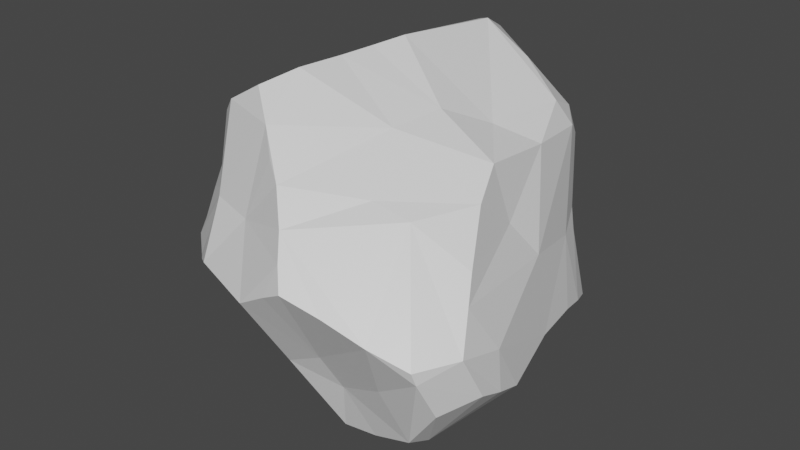 # Source: stone.blend  (saved by Blender 2.90.8; exported with 4.5.12 LTS)
import bpy
from mathutils import Matrix  # noqa: F401  (used for matrix-valued properties, if any)

bpy.ops.wm.read_factory_settings(use_empty=True)
scene = bpy.context.scene
scene.name = 'Scene'

# ---- collections
col_collection = bpy.data.collections.new('Collection'); scene.collection.children.link(col_collection)

# ---- materials (node trees are filled in below, after node groups)
mat_material = bpy.data.materials.new('Material')
mat_material.alpha_threshold = 0.0
mat_material.use_transparent_shadow = False
mat_material.line_color = (0.0, 0.0, 0.0, 1.0)

# ---- material node trees
mat_material.use_nodes = True; mat_material.node_tree.nodes.clear()
_N = mat_material.node_tree.nodes; _L = mat_material.node_tree.links
n0 = _N.new('ShaderNodeOutputMaterial'); n0.name = 'Material Output'; n0.location = (300, 300)
n1 = _N.new('ShaderNodeBsdfPrincipled'); n1.name = 'Principled BSDF'; n1.location = (10, 300)
n1.distribution = 'GGX'
n1.subsurface_method = 'BURLEY'
n1.inputs[2].default_value = 0.4
n1.inputs[3].default_value = 1.45
n1.inputs[27].default_value = (0.0, 0.0, 0.0, 1.0)
n1.inputs[28].default_value = 1.0
_L.new(n1.outputs[0], n0.inputs[0])
n0.is_active_output = True

# ---- world
world_world = bpy.data.worlds.new('World'); scene.world = world_world
world_world.use_nodes = True; world_world.node_tree.nodes.clear()
_N = world_world.node_tree.nodes; _L = world_world.node_tree.links
n0 = _N.new('ShaderNodeOutputWorld'); n0.name = 'World Output'; n0.location = (300, 300)
n1 = _N.new('ShaderNodeBackground'); n1.name = 'Background'; n1.location = (10, 300)
n1.inputs[0].default_value = (0.05088, 0.05088, 0.05088, 1.0)
_L.new(n1.outputs[0], n0.inputs[0])
n0.is_active_output = True
world_world.color = (0.05088, 0.05088, 0.05088)
world_world.use_sun_shadow = False
world_world.sun_shadow_jitter_overblur = 0.0

# ---- meshes
me_cube = bpy.data.meshes.new('Cube')
me_cube.from_pydata([(-0.2336, 0.5924, -0.4139), (0.4127, 0.6577, 0.2223), (0.3682, 0.7077, 0.4381), (0.6218, 0.387, 0.6989), (0.6072, 0.5103, -0.6514), (0.6244, -0.5822, 0.2193), (0.5453, -0.4825, 0.6351), (0.3598, -0.4648, 0.7913), (0.2955, -0.8098, 0.5815), (0.6581, -0.4819, -0.262), (-0.4096, 0.5527, 0.7348), (-0.4429, 0.7087, 0.4826), (-0.5567, 0.6042, 0.5524), (-0.6253, 0.02311, -0.6706), (-0.5353, 0.4698, -0.4443), (-0.5392, -0.3774, 0.801), (-0.6236, -0.3658, 0.3413), (-0.4534, -0.4355, 0.8421), (-0.4022, -0.7824, -0.6177), (-0.2496, 0.2537, -0.6695), (-0.4202, -0.07398, -0.8299), (-0.2084, -0.3282, -0.7564), (-0.8847, -0.1271, -0.3412), (-0.8075, 0.2128, -0.3966), (-0.01068, 0.3166, -0.7299), (-0.1876, 0.7801, -0.235), (0.8679, 0.3163, -0.2468), (-0.357, -0.7063, -0.1264), (-0.304, -0.716, 0.3962), (0.3083, -0.7562, -0.08308), (-0.3558, 0.8393, -0.05753), (-0.2516, 0.8029, -0.1746), (-0.002474, -0.4878, 0.9992), (0.06423, -0.9498, 0.5803), (0.5095, 0.323, 0.8037), (0.7255, 0.2863, 0.3807), (0.09641, -0.413, -0.8523), (0.2377, -0.7191, -0.3112), (0.2247, 0.3448, 0.979), (-0.2069, 0.844, 0.4324), (0.3705, -0.1353, -0.9197), (0.2522, 0.3775, -0.6673), (0.8872, 0.26, -0.3957), (0.8655, 0.06211, -0.3896), (0.7497, -0.2771, -0.4358), (0.1843, 0.2147, -0.7398), (-0.06569, -0.0536, -0.9456), (0.09468, -0.1488, -0.9624), (0.2017, -0.2051, -0.9742), (0.1492, -0.3029, -0.9204), (-0.785, -0.144, 0.4288), (-0.6973, 0.1615, 0.4881), (-0.1135, -0.9397, -0.2368), (-0.006794, -0.9795, 0.0589), (-0.04333, -0.9573, 0.0607), (-0.1634, -0.9287, -0.4413), (-0.06766, -0.9555, -0.08842), (-0.2368, 0.1252, 0.7482), (0.2112, 0.06554, 0.9819), (0.1213, -0.2266, 0.9893), (-0.1534, 0.01384, 0.7992), (0.0581, -0.3701, 0.9968), (0.781, 0.268, 0.09944), (0.7175, -0.1178, 0.105), (0.6554, -0.309, -0.04113), (0.5256, 0.5494, 0.609), (0.5226, 0.5025, 0.3079), (0.3929, 0.5967, -0.619), (0.5265, 0.5911, -0.5737), (0.6382, 0.5365, -0.5552), (0.5865, -0.5624, 0.5332), (0.5246, -0.6811, 0.4809), (0.4874, -0.4391, -0.5027), (-0.5933, 0.5353, 0.5742), (-0.5423, 0.4026, 0.6955), (-0.4626, 0.454, -0.4713), (-0.5248, -0.5411, 0.5662), (-0.5089, -0.5357, 0.6521), (-0.6157, -0.5775, -0.4678), (-0.5491, -0.6665, -0.5186), (-0.6741, -0.4766, -0.419), (-0.5057, -0.03726, -0.7686), (-0.4166, -0.3571, -0.713), (-0.5624, -0.3043, -0.5534), (-0.8421, 0.05626, -0.4909), (-0.8567, -0.007757, -0.4325), (0.207, 0.6284, -0.6121), (0.07814, 0.6865, -0.4715), (0.5711, 0.4798, 0.08784), (0.6292, 0.5337, -0.1721), (0.5212, 0.5857, -0.03525), (-0.3822, -0.6314, 0.2557), (-0.5158, -0.463, 0.1114), (-0.7527, -0.3453, -0.3754), (-0.8046, -0.1522, 0.0655), (0.3203, -0.4971, -0.5413), (0.4356, -0.6581, 0.1195), (0.6199, -0.6047, -0.1264), (-0.4463, 0.7814, -0.1009), (-0.5598, 0.6887, -0.1382), (-0.561, 0.6412, 0.1), (-0.6877, 0.3929, 0.08145), (-0.6607, 0.5667, -0.211), (-0.7408, 0.4185, -0.2905), (-0.1251, -0.6324, 0.9804), (0.5013, -0.6099, 0.6337), (-0.06393, -0.6285, 0.9802), (-0.05892, -0.7506, 0.8986), (-0.3393, -0.5199, 0.8948), (0.0005223, -0.8556, 0.7756), (0.01599, -0.9362, 0.59), (0.4869, -0.02612, 0.7475), (0.5769, -0.1206, 0.6036), (0.6889, 0.3234, 0.5374), (0.647, -0.05665, 0.4448), (0.008331, -0.5558, -0.7705), (-0.0652, -0.6361, -0.7291), (-0.1343, -0.7515, -0.6766), (-0.2342, -0.8822, -0.6124), (-0.3719, -0.07177, 0.7429), (-0.3841, 0.2104, 0.7062), (-0.7041, -0.2114, 0.7006), (-0.6277, 0.08111, 0.6728), (0.1184, 0.4917, 0.9262), (0.05777, 0.593, 0.8952), (0.3391, 0.5256, 0.7328), (0.007782, 0.6763, 0.8753), (-0.05884, 0.7554, 0.7692), (0.1638, 0.7237, 0.7118), (0.332, 0.716, 0.5977), (-0.1376, 0.8133, 0.6213), (0.5609, -0.05043, -0.8682), (0.5055, 0.2523, -0.7289), (0.7404, 0.02053, -0.8046), (0.7524, 0.0806, -0.7875), (0.7774, 0.2765, -0.6886), (0.8649, -0.008203, -0.6373), (0.8928, 0.2055, -0.5322), (0.7976, -0.1665, -0.5189), (-0.288, 0.847, 0.216)], [], [(24, 20, 19), (24, 46, 20), (45, 48, 47), (40, 48, 45), (131, 40, 45), (49, 36, 21), (94, 50, 22), (50, 101, 22), (101, 103, 23), (51, 101, 50), (22, 23, 85), (33, 53, 96), (37, 52, 55), (53, 28, 54), (56, 27, 52), (54, 27, 56), (54, 28, 91), (57, 60, 38), (34, 58, 7), (61, 60, 32), (58, 59, 7), (60, 108, 32), (60, 119, 108), (120, 57, 124), (111, 7, 6), (26, 43, 42), (62, 35, 114), (62, 43, 26), (62, 63, 43), (63, 138, 43), (63, 64, 138), (88, 35, 62), (2, 66, 1), (2, 65, 66), (66, 65, 35), (34, 3, 65), (67, 4, 41), (4, 132, 41), (67, 68, 4), (135, 4, 69), (7, 105, 6), (5, 71, 96), (5, 70, 71), (72, 95, 36), (72, 44, 9), (10, 74, 120), (75, 14, 0), (103, 14, 23), (91, 76, 16), (82, 79, 78), (82, 78, 83), (80, 83, 78), (83, 80, 93), (81, 13, 19), (82, 83, 81), (83, 13, 81), (13, 83, 84), (21, 82, 20), (83, 22, 85), (19, 13, 75), (19, 86, 24), (86, 0, 87), (75, 0, 19), (41, 86, 67), (26, 89, 88), (26, 69, 89), (35, 88, 66), (69, 68, 90, 89), (92, 93, 27), (92, 16, 94), (92, 94, 93), (37, 97, 29), (97, 5, 96), (37, 9, 97), (64, 63, 5), (9, 44, 64), (63, 114, 70), (98, 14, 99), (99, 14, 102), (100, 102, 101), (102, 103, 101), (100, 73, 12), (106, 107, 105), (77, 109, 107), (77, 110, 109), (109, 8, 105), (76, 28, 77), (77, 53, 110), (112, 114, 113), (112, 70, 114), (115, 117, 116), (115, 95, 37), (82, 117, 18), (74, 122, 120), (119, 122, 121), (51, 50, 121), (77, 121, 76), (124, 10, 120), (125, 128, 124), (128, 126, 124), (127, 130, 11), (129, 39, 130), (130, 39, 11), (125, 123, 38), (45, 41, 132), (36, 131, 72), (132, 134, 131), (133, 136, 72), (134, 136, 133), (135, 137, 134), (136, 43, 138), (139, 39, 30), (25, 31, 90), (31, 39, 90), (39, 1, 90), (98, 25, 14), (90, 87, 25), (47, 46, 45), (20, 46, 21), (21, 46, 49), (46, 47, 49), (40, 36, 48), (47, 48, 49), (49, 48, 36), (24, 41, 45), (22, 93, 94), (16, 50, 94), (22, 101, 23), (51, 73, 101), (29, 96, 53), (29, 52, 37), (29, 56, 52), (29, 53, 56), (56, 53, 54), (54, 91, 27), (34, 38, 58), (38, 60, 58), (119, 60, 57), (58, 60, 59), (61, 59, 60), (59, 61, 7), (34, 125, 38), (38, 123, 57), (61, 32, 7), (119, 17, 108), (111, 34, 7), (62, 114, 63), (138, 64, 44), (69, 26, 42), (113, 35, 65), (2, 129, 65), (128, 65, 129), (34, 65, 125), (128, 125, 65), (69, 4, 68), (8, 71, 105), (105, 71, 70), (6, 105, 70), (33, 96, 71), (33, 71, 8), (73, 10, 12), (11, 12, 10), (10, 73, 74), (127, 11, 10), (14, 75, 13), (91, 28, 76), (50, 16, 76), (17, 15, 77), (17, 77, 108), (82, 18, 79), (27, 78, 79), (20, 82, 81), (84, 23, 14), (85, 84, 83), (13, 84, 14), (41, 24, 86), (19, 0, 86), (87, 0, 25), (68, 86, 87), (67, 86, 68), (62, 26, 88), (88, 89, 90), (88, 1, 66), (90, 68, 87), (80, 27, 93), (92, 91, 16), (27, 80, 78), (29, 97, 96), (95, 9, 37), (5, 97, 64), (95, 72, 9), (70, 5, 63), (99, 100, 98), (103, 102, 14), (98, 11, 30), (100, 12, 98), (100, 101, 73), (7, 32, 105), (104, 106, 32), (32, 108, 104), (32, 106, 105), (107, 106, 104), (104, 108, 107), (108, 77, 107), (109, 33, 8), (77, 28, 53), (33, 110, 53), (111, 6, 112), (111, 113, 3), (114, 35, 113), (112, 6, 70), (34, 111, 3), (115, 116, 21), (36, 95, 115), (82, 21, 117), (21, 116, 117), (118, 117, 55), (117, 115, 37), (18, 118, 55), (55, 117, 37), (18, 117, 118), (119, 120, 122), (121, 15, 119), (122, 74, 73), (122, 51, 121), (122, 73, 51), (57, 120, 119), (76, 121, 50), (15, 17, 119), (123, 125, 124), (124, 126, 10), (127, 126, 128), (10, 126, 127), (128, 129, 130), (129, 2, 39), (57, 123, 124), (39, 2, 1), (36, 40, 131), (131, 45, 132), (134, 132, 4), (72, 131, 133), (133, 131, 134), (72, 136, 44), (136, 138, 44), (134, 137, 136), (135, 69, 137), (137, 69, 42), (98, 31, 25), (30, 39, 31), (14, 25, 0), (30, 11, 139), (11, 39, 139), (65, 3, 113), (18, 55, 52, 79), (79, 52, 27), (81, 19, 20), (22, 83, 93), (85, 23, 84), (1, 88, 90), (27, 91, 92), (9, 64, 97), (98, 12, 11), (102, 100, 99), (45, 46, 24), (98, 30, 31), (105, 107, 109), (33, 109, 110), (113, 111, 112), (115, 21, 36), (136, 137, 42, 43), (77, 15, 121), (127, 128, 130), (135, 134, 4)])
_uv = me_cube.uv_layers.new(name='UVMap')
_uv.uv.foreach_set('vector', [0.252, 0.5763, 0.1928, 0.6332, 0.2, 0.5633, 0.252, 0.5763, 0.2431, 0.6318, 0.1928, 0.6332, 0.2854, 0.5944, 0.2822, 0.6528, 0.2664, 0.6453, 0.3115, 0.646, 0.2822, 0.6528, 0.2854, 0.5944, 0.341, 0.6325, 0.3115, 0.646, 0.2854, 0.5944, 0.2761, 0.6661, 0.2674, 0.6808, 0.2221, 0.6712, 0.5005, 0.09988, 0.5578, 0.1075, 0.4486, 0.1107, 0.5578, 0.1075, 0.5149, 0.2024, 0.4486, 0.1107, 0.5149, 0.2024, 0.4527, 0.1968, 0.4406, 0.1565, 0.5733, 0.1506, 0.5149, 0.2024, 0.5578, 0.1075, 0.4486, 0.1107, 0.4406, 0.1565, 0.44, 0.1261, 0.569, 0.8647, 0.5068, 0.874, 0.5214, 0.7892, 0.4496, 0.8322, 0.4666, 0.8921, 0.4407, 0.8932, 0.5068, 0.874, 0.5536, 0.9244, 0.5067, 0.8829, 0.4868, 0.8843, 0.4836, 0.9303, 0.4666, 0.8921, 0.5067, 0.8829, 0.4836, 0.9303, 0.4868, 0.8843, 0.5067, 0.8829, 0.5536, 0.9244, 0.5241, 0.9299, 0.7918, 0.6038, 0.7715, 0.6238, 0.719, 0.5782, 0.6678, 0.5741, 0.7209, 0.6168, 0.7039, 0.6829, 0.7402, 0.6764, 0.7715, 0.6238, 0.7469, 0.6837, 0.7209, 0.6168, 0.7307, 0.6561, 0.7039, 0.6829, 0.7715, 0.6238, 0.7901, 0.6818, 0.7469, 0.6837, 0.7715, 0.6238, 0.8037, 0.6495, 0.7901, 0.6818, 0.8012, 0.5788, 0.7918, 0.6038, 0.7875, 0.565, 0.6587, 0.6286, 0.7039, 0.6829, 0.6428, 0.6849, 0.4583, 0.5699, 0.4365, 0.6155, 0.4305, 0.5779, 0.5189, 0.5769, 0.5703, 0.5646, 0.5891, 0.637, 0.5189, 0.5769, 0.4365, 0.6155, 0.4583, 0.5699, 0.5189, 0.5769, 0.5115, 0.6505, 0.4365, 0.6155, 0.5115, 0.6505, 0.4089, 0.6557, 0.4365, 0.6155, 0.5115, 0.6505, 0.4877, 0.6847, 0.4089, 0.6557, 0.5145, 0.5153, 0.5703, 0.5646, 0.5189, 0.5769, 0.5679, 0.4461, 0.5624, 0.4732, 0.5616, 0.4637, 0.5679, 0.4461, 0.5884, 0.4484, 0.5624, 0.4732, 0.5624, 0.4732, 0.5884, 0.4484, 0.5662, 0.4931, 0.6064, 0.4435, 0.5964, 0.459, 0.5884, 0.4484, 0.3066, 0.5388, 0.3349, 0.5542, 0.3043, 0.5648, 0.3349, 0.5542, 0.3388, 0.5635, 0.3043, 0.5648, 0.3066, 0.5388, 0.3225, 0.5394, 0.3349, 0.5542, 0.3534, 0.565, 0.3349, 0.5542, 0.3423, 0.5502, 0.6098, 0.6971, 0.5877, 0.711, 0.5954, 0.6945, 0.5602, 0.7184, 0.5716, 0.7228, 0.5604, 0.7374, 0.5602, 0.7184, 0.5765, 0.7071, 0.5716, 0.7228, 0.4017, 0.7883, 0.3796, 0.8103, 0.3767, 0.8133, 0.4017, 0.7883, 0.4358, 0.7542, 0.4359, 0.7541, 0.6024, 0.2076, 0.6043, 0.2057, 0.6186, 0.1589, 0.4172, 0.2041, 0.4278, 0.2062, 0.4314, 0.2393, 0.44, 0.1953, 0.4333, 0.1983, 0.4406, 0.1565, 0.5351, 0.01637, 0.5817, 0.04696, 0.5506, 0.06793, 0.1926, 0.6734, 0.1787, 0.7169, 0.1615, 0.7073, 0.1926, 0.6734, 0.1615, 0.7073, 0.1621, 0.6668, 0.1489, 0.6941, 0.1621, 0.6668, 0.1615, 0.7073, 0.1621, 0.6668, 0.1489, 0.6941, 0.1356, 0.6716, 0.1805, 0.6272, 0.1616, 0.6195, 0.2, 0.5633, 0.1926, 0.6734, 0.1621, 0.6668, 0.1805, 0.6272, 0.1621, 0.6668, 0.1616, 0.6195, 0.1805, 0.6272, 0.1616, 0.6195, 0.1621, 0.6668, 0.135, 0.6156, 0.2221, 0.6712, 0.1926, 0.6734, 0.1928, 0.6332, 0.1621, 0.6668, 0.1286, 0.6449, 0.1296, 0.6248, 0.2, 0.5633, 0.1616, 0.6195, 0.1677, 0.5607, 0.2, 0.5633, 0.2785, 0.5346, 0.252, 0.5763, 0.2785, 0.5346, 0.2094, 0.5142, 0.2602, 0.5158, 0.1892, 0.5246, 0.2094, 0.5142, 0.2, 0.5633, 0.3043, 0.5648, 0.2785, 0.5346, 0.3066, 0.5388, 0.4583, 0.5699, 0.47, 0.5134, 0.5145, 0.5153, 0.4583, 0.5699, 0.432, 0.5198, 0.47, 0.5134, 0.5703, 0.5646, 0.5145, 0.5153, 0.5531, 0.5052, 0.3423, 0.5502, 0.3225, 0.5394, 0.3364, 0.5302, 0.348, 0.5394, 0.515, 0.03923, 0.4403, 0.07671, 0.4803, 0.01097, 0.515, 0.03923, 0.5506, 0.06793, 0.5005, 0.09988, 0.515, 0.03923, 0.5005, 0.09988, 0.4403, 0.07671, 0.4496, 0.8322, 0.4781, 0.7509, 0.4852, 0.8218, 0.4781, 0.7509, 0.5352, 0.7391, 0.5214, 0.7892, 0.4496, 0.8322, 0.4439, 0.726, 0.4781, 0.7509, 0.4877, 0.6847, 0.5115, 0.6505, 0.5352, 0.7391, 0.4439, 0.726, 0.4155, 0.68, 0.4877, 0.6847, 0.5115, 0.6505, 0.5891, 0.637, 0.5594, 0.731, 0.4858, 0.2979, 0.4392, 0.2557, 0.4782, 0.2694, 0.4782, 0.2694, 0.4392, 0.2557, 0.468, 0.2344, 0.5191, 0.2625, 0.468, 0.2344, 0.5149, 0.2024, 0.468, 0.2344, 0.4527, 0.1968, 0.5149, 0.2024, 0.5191, 0.2625, 0.5646, 0.2295, 0.5796, 0.2304, 0.6112, 0.8826, 0.6, 0.8825, 0.5895, 0.8136, 0.5961, 0.9323, 0.5869, 0.8746, 0.6, 0.8825, 0.5961, 0.9323, 0.5702, 0.8738, 0.5869, 0.8746, 0.5869, 0.8746, 0.5776, 0.8266, 0.5895, 0.8136, 0.5778, 0.9289, 0.5536, 0.9244, 0.5961, 0.9323, 0.5961, 0.9323, 0.5068, 0.874, 0.5702, 0.8738, 0.629, 0.6446, 0.5891, 0.637, 0.605, 0.5674, 0.629, 0.6446, 0.5994, 0.6821, 0.5891, 0.637, 0.2544, 0.6984, 0.234, 0.7209, 0.2422, 0.7089, 0.2544, 0.6984, 0.309, 0.7141, 0.276, 0.7487, 0.1926, 0.6734, 0.234, 0.7209, 0.2014, 0.7225, 0.6048, 0.1831, 0.5966, 0.1397, 0.6186, 0.1589, 0.617, 0.1148, 0.5966, 0.1397, 0.5888, 0.09935, 0.5733, 0.1506, 0.5578, 0.1075, 0.5888, 0.09935, 0.594, 0.0537, 0.5888, 0.09935, 0.5817, 0.04696, 0.6089, 0.3807, 0.6065, 0.3208, 0.6247, 0.3245, 0.6028, 0.42, 0.5913, 0.3978, 0.6089, 0.3807, 0.5913, 0.3978, 0.6023, 0.3742, 0.6089, 0.3807, 0.5944, 0.3661, 0.5798, 0.3532, 0.5779, 0.3044, 0.5812, 0.4256, 0.5631, 0.3384, 0.5798, 0.3532, 0.5798, 0.3532, 0.5631, 0.3384, 0.5779, 0.3044, 0.6028, 0.42, 0.6162, 0.3887, 0.6204, 0.4011, 0.2854, 0.5944, 0.3043, 0.5648, 0.3522, 0.5854, 0.2674, 0.6808, 0.341, 0.6325, 0.38, 0.6885, 0.3522, 0.5854, 0.3731, 0.6131, 0.341, 0.6325, 0.3687, 0.6246, 0.3988, 0.6241, 0.38, 0.6885, 0.3731, 0.6131, 0.3988, 0.6241, 0.3687, 0.6246, 0.3845, 0.5841, 0.4132, 0.5898, 0.3731, 0.6131, 0.3988, 0.6241, 0.4365, 0.6155, 0.4089, 0.6557, 0.5335, 0.3241, 0.5631, 0.3384, 0.4926, 0.3178, 0.4623, 0.3448, 0.4726, 0.3328, 0.4901, 0.4823, 0.4726, 0.3328, 0.5631, 0.3384, 0.4901, 0.4823, 0.5631, 0.3384, 0.5373, 0.4743, 0.4901, 0.4823, 0.4858, 0.2979, 0.4623, 0.3448, 0.4392, 0.2557, 0.4901, 0.4823, 0.44, 0.375, 0.4623, 0.3448, 0.2664, 0.6453, 0.2431, 0.6318, 0.2854, 0.5944, 0.1928, 0.6332, 0.2431, 0.6318, 0.2221, 0.6712, 0.2221, 0.6712, 0.2431, 0.6318, 0.2761, 0.6661, 0.2431, 0.6318, 0.2664, 0.6453, 0.2761, 0.6661, 0.3115, 0.646, 0.2674, 0.6808, 0.2822, 0.6528, 0.2664, 0.6453, 0.2822, 0.6528, 0.2761, 0.6661, 0.2761, 0.6661, 0.2822, 0.6528, 0.2674, 0.6808, 0.252, 0.5763, 0.3043, 0.5648, 0.2854, 0.5944, 0.4486, 0.1107, 0.4403, 0.07671, 0.5005, 0.09988, 0.5506, 0.06793, 0.5578, 0.1075, 0.5005, 0.09988, 0.4486, 0.1107, 0.5149, 0.2024, 0.4406, 0.1565, 0.5733, 0.1506, 0.5881, 0.1891, 0.5149, 0.2024, 0.4852, 0.8218, 0.5214, 0.7892, 0.5068, 0.874, 0.4852, 0.8218, 0.4666, 0.8921, 0.4496, 0.8322, 0.4852, 0.8218, 0.4868, 0.8843, 0.4666, 0.8921, 0.4852, 0.8218, 0.5068, 0.874, 0.4868, 0.8843, 0.4868, 0.8843, 0.5068, 0.874, 0.5067, 0.8829, 0.5067, 0.8829, 0.5241, 0.9299, 0.4836, 0.9303, 0.6678, 0.5741, 0.719, 0.5782, 0.7209, 0.6168, 0.719, 0.5782, 0.7715, 0.6238, 0.7209, 0.6168, 0.8037, 0.6495, 0.7715, 0.6238, 0.7918, 0.6038, 0.7209, 0.6168, 0.7715, 0.6238, 0.7307, 0.6561, 0.7402, 0.6764, 0.7307, 0.6561, 0.7715, 0.6238, 0.7307, 0.6561, 0.7402, 0.6764, 0.7039, 0.6829, 0.6678, 0.5741, 0.6949, 0.565, 0.719, 0.5782, 0.719, 0.5782, 0.7398, 0.565, 0.7918, 0.6038, 0.7402, 0.6764, 0.7469, 0.6837, 0.7039, 0.6829, 0.8037, 0.6495, 0.81, 0.6849, 0.7901, 0.6818, 0.6587, 0.6286, 0.6678, 0.5741, 0.7039, 0.6829, 0.5189, 0.5769, 0.5891, 0.637, 0.5115, 0.6505, 0.4089, 0.6557, 0.4877, 0.6847, 0.4155, 0.68, 0.41, 0.5536, 0.4583, 0.5699, 0.4305, 0.5779, 0.5801, 0.4787, 0.5662, 0.4931, 0.5884, 0.4484, 0.5679, 0.4461, 0.5812, 0.4256, 0.5884, 0.4484, 0.5913, 0.3978, 0.5884, 0.4484, 0.5812, 0.4256, 0.6064, 0.4435, 0.5884, 0.4484, 0.6028, 0.42, 0.5913, 0.3978, 0.6028, 0.42, 0.5884, 0.4484, 0.3423, 0.5502, 0.3349, 0.5542, 0.3225, 0.5394, 0.5763, 0.7325, 0.5716, 0.7228, 0.5877, 0.711, 0.5877, 0.711, 0.5716, 0.7228, 0.5765, 0.7071, 0.5954, 0.6945, 0.5877, 0.711, 0.5765, 0.7071, 0.5722, 0.7378, 0.5604, 0.7374, 0.5716, 0.7228, 0.5722, 0.7378, 0.5716, 0.7228, 0.5763, 0.7325, 0.5837, 0.2263, 0.6024, 0.2076, 0.5796, 0.2304, 0.5722, 0.2379, 0.5796, 0.2304, 0.6024, 0.2076, 0.6024, 0.2076, 0.5837, 0.2263, 0.6043, 0.2057, 0.6008, 0.2093, 0.5722, 0.2379, 0.6024, 0.2076, 0.4278, 0.2062, 0.4172, 0.2041, 0.4063, 0.1857, 0.5351, 0.01637, 0.559, 0.01541, 0.5817, 0.04696, 0.5578, 0.1075, 0.5506, 0.06793, 0.5817, 0.04696, 0.6083, 0.07053, 0.6034, 0.07775, 0.594, 0.0537, 0.6083, 0.07053, 0.594, 0.0537, 0.608, 0.06006, 0.1926, 0.6734, 0.2014, 0.7225, 0.1787, 0.7169, 0.178, 0.7282, 0.1615, 0.7073, 0.1787, 0.7169, 0.1928, 0.6332, 0.1926, 0.6734, 0.1805, 0.6272, 0.135, 0.6156, 0.1271, 0.5931, 0.1419, 0.565, 0.1296, 0.6248, 0.135, 0.6156, 0.1621, 0.6668, 0.1616, 0.6195, 0.135, 0.6156, 0.1419, 0.565, 0.3043, 0.5648, 0.252, 0.5763, 0.2785, 0.5346, 0.2, 0.5633, 0.2094, 0.5142, 0.2785, 0.5346, 0.2602, 0.5158, 0.2094, 0.5142, 0.2129, 0.5001, 0.3225, 0.5394, 0.2785, 0.5346, 0.2602, 0.5158, 0.3066, 0.5388, 0.2785, 0.5346, 0.3225, 0.5394, 0.5189, 0.5769, 0.4583, 0.5699, 0.5145, 0.5153, 0.5145, 0.5153, 0.47, 0.5134, 0.4901, 0.4823, 0.5145, 0.5153, 0.5373, 0.4743, 0.5531, 0.5052, 0.4901, 0.4823, 0.4394, 0.4742, 0.4402, 0.4143, 0.4455, 0.05876, 0.4803, 0.01097, 0.4403, 0.07671, 0.515, 0.03923, 0.5351, 0.01637, 0.5506, 0.06793, 0.4803, 0.01097, 0.4455, 0.05876, 0.44, 0.04265, 0.4852, 0.8218, 0.4781, 0.7509, 0.5214, 0.7892, 0.4464, 0.7844, 0.4439, 0.726, 0.4496, 0.8322, 0.5352, 0.7391, 0.4781, 0.7509, 0.4877, 0.6847, 0.4464, 0.7844, 0.4413, 0.7635, 0.4439, 0.726, 0.5594, 0.731, 0.5352, 0.7391, 0.5115, 0.6505, 0.4782, 0.2694, 0.5191, 0.2625, 0.4858, 0.2979, 0.4527, 0.1968, 0.468, 0.2344, 0.4392, 0.2557, 0.4858, 0.2979, 0.5779, 0.3044, 0.4926, 0.3178, 0.5191, 0.2625, 0.5639, 0.2701, 0.4858, 0.2979, 0.5191, 0.2625, 0.5149, 0.2024, 0.5646, 0.2295, 0.6151, 0.8238, 0.6217, 0.877, 0.5895, 0.8136, 0.6119, 0.8916, 0.6112, 0.8826, 0.6217, 0.877, 0.6217, 0.877, 0.6147, 0.9136, 0.6119, 0.8916, 0.6217, 0.877, 0.6112, 0.8826, 0.5895, 0.8136, 0.6, 0.8825, 0.6112, 0.8826, 0.6119, 0.8916, 0.6119, 0.8916, 0.6147, 0.9136, 0.6, 0.8825, 0.6147, 0.9136, 0.5961, 0.9323, 0.6, 0.8825, 0.5869, 0.8746, 0.569, 0.8647, 0.5776, 0.8266, 0.5961, 0.9323, 0.5536, 0.9244, 0.5068, 0.874, 0.569, 0.8647, 0.5702, 0.8738, 0.5068, 0.874, 0.6587, 0.6286, 0.6428, 0.6849, 0.629, 0.6446, 0.6587, 0.6286, 0.605, 0.5674, 0.6385, 0.5637, 0.5891, 0.637, 0.5703, 0.5646, 0.605, 0.5674, 0.629, 0.6446, 0.6428, 0.6849, 0.5994, 0.6821, 0.6678, 0.5741, 0.6587, 0.6286, 0.6385, 0.5637, 0.2544, 0.6984, 0.2422, 0.7089, 0.2221, 0.6712, 0.2674, 0.6808, 0.309, 0.7141, 0.2544, 0.6984, 0.1926, 0.6734, 0.2221, 0.6712, 0.234, 0.7209, 0.2221, 0.6712, 0.2422, 0.7089, 0.234, 0.7209, 0.2227, 0.7299, 0.234, 0.7209, 0.231, 0.7438, 0.234, 0.7209, 0.2544, 0.6984, 0.276, 0.7487, 0.2014, 0.7225, 0.2227, 0.7299, 0.231, 0.7438, 0.231, 0.7438, 0.234, 0.7209, 0.276, 0.7487, 0.2014, 0.7225, 0.234, 0.7209, 0.2227, 0.7299, 0.617, 0.1148, 0.6186, 0.1589, 0.5966, 0.1397, 0.5888, 0.09935, 0.6034, 0.07775, 0.617, 0.1148, 0.5966, 0.1397, 0.6048, 0.1831, 0.5881, 0.1891, 0.5966, 0.1397, 0.5733, 0.1506, 0.5888, 0.09935, 0.5966, 0.1397, 0.5881, 0.1891, 0.5733, 0.1506, 0.6242, 0.1386, 0.6186, 0.1589, 0.617, 0.1148, 0.5817, 0.04696, 0.5888, 0.09935, 0.5578, 0.1075, 0.6034, 0.07775, 0.6083, 0.07053, 0.617, 0.1148, 0.6162, 0.3887, 0.6028, 0.42, 0.6089, 0.3807, 0.6089, 0.3807, 0.6023, 0.3742, 0.6065, 0.3208, 0.5944, 0.3661, 0.6023, 0.3742, 0.5913, 0.3978, 0.6065, 0.3208, 0.6023, 0.3742, 0.5944, 0.3661, 0.5913, 0.3978, 0.5812, 0.4256, 0.5798, 0.3532, 0.5812, 0.4256, 0.5679, 0.4461, 0.5631, 0.3384, 0.6243, 0.3605, 0.6162, 0.3887, 0.6089, 0.3807, 0.5631, 0.3384, 0.5679, 0.4461, 0.5373, 0.4743, 0.2674, 0.6808, 0.3115, 0.646, 0.341, 0.6325, 0.341, 0.6325, 0.2854, 0.5944, 0.3522, 0.5854, 0.3731, 0.6131, 0.3522, 0.5854, 0.3762, 0.5639, 0.38, 0.6885, 0.341, 0.6325, 0.3687, 0.6246, 0.3687, 0.6246, 0.341, 0.6325, 0.3731, 0.6131, 0.38, 0.6885, 0.3988, 0.6241, 0.4155, 0.68, 0.3988, 0.6241, 0.4089, 0.6557, 0.4155, 0.68, 0.3731, 0.6131, 0.4132, 0.5898, 0.3988, 0.6241, 0.3845, 0.5841, 0.41, 0.5536, 0.4132, 0.5898, 0.4132, 0.5898, 0.41, 0.5536, 0.4305, 0.5779, 0.4858, 0.2979, 0.4726, 0.3328, 0.4623, 0.3448, 0.4926, 0.3178, 0.5631, 0.3384, 0.4726, 0.3328, 0.4392, 0.2557, 0.4623, 0.3448, 0.44, 0.3171, 0.4926, 0.3178, 0.5779, 0.3044, 0.5335, 0.3241, 0.5779, 0.3044, 0.5631, 0.3384, 0.5335, 0.3241, 0.5884, 0.4484, 0.5964, 0.459, 0.5801, 0.4787, 0.2014, 0.7225, 0.231, 0.7438, 0.2066, 0.7407, 0.1787, 0.7169, 0.1787, 0.7169, 0.2066, 0.7407, 0.178, 0.7282, 0.1805, 0.6272, 0.2, 0.5633, 0.1928, 0.6332, 0.1286, 0.6449, 0.1621, 0.6668, 0.1356, 0.6716, 0.1296, 0.6248, 0.1271, 0.5931, 0.135, 0.6156, 0.5373, 0.4743, 0.5145, 0.5153, 0.4901, 0.4823, 0.4803, 0.01097, 0.5351, 0.01637, 0.515, 0.03923, 0.4439, 0.726, 0.4877, 0.6847, 0.4781, 0.7509, 0.4858, 0.2979, 0.5639, 0.2701, 0.5779, 0.3044, 0.468, 0.2344, 0.5191, 0.2625, 0.4782, 0.2694, 0.2854, 0.5944, 0.2431, 0.6318, 0.252, 0.5763, 0.4858, 0.2979, 0.4926, 0.3178, 0.4726, 0.3328, 0.5895, 0.8136, 0.6, 0.8825, 0.5869, 0.8746, 0.569, 0.8647, 0.5869, 0.8746, 0.5702, 0.8738, 0.605, 0.5674, 0.6587, 0.6286, 0.629, 0.6446, 0.2544, 0.6984, 0.2221, 0.6712, 0.2674, 0.6808, 0.3988, 0.6241, 0.4132, 0.5898, 0.4305, 0.5779, 0.4365, 0.6155, 0.594, 0.0537, 0.6034, 0.07775, 0.5888, 0.09935, 0.5944, 0.3661, 0.5913, 0.3978, 0.5798, 0.3532, 0.3845, 0.5841, 0.3731, 0.6131, 0.3762, 0.5639])
me_cube.materials.append(mat_material)
me_cube.use_remesh_preserve_volume = False
me_cube.use_remesh_preserve_attributes = False
me_cube.use_mirror_vertex_groups = False
me_cube.update()

# ---- objects
ob_stone = bpy.data.objects.new('Stone', me_cube)

# ---- transforms, parenting, visibility, modifiers, constraints
ob_stone.location = (0.0, 0.0, 2.548)
ob_stone.rotation_euler = (4.712, -0.0, 0.0)
ob_stone.scale = (3.0, 3.0, 3.0)
ob_stone.lock_rotations_4d = False
ob_stone.empty_display_type = 'ARROWS'
ob_stone.lineart.crease_threshold = 0.0

# ---- collection membership
col_collection.objects.link(ob_stone)

# ---- scene / render settings (as saved in the file)
scene.frame_start = 1; scene.frame_end = 250; scene.frame_set(1)
scene.render.engine = 'BLENDER_EEVEE_NEXT'
scene.cycles.use_denoising = False
scene.cycles.samples = 128
scene.cycles.sampling_pattern = 'TABULATED_SOBOL'
scene.cycles.use_adaptive_sampling = False
scene.cycles.use_light_tree = False
scene.view_settings.view_transform = 'Filmic'
bpy.context.view_layer.update()

# ---- added for rendering (the .blend has no active camera and no usable light): camera, sun
cam_auto = bpy.data.cameras.new('AutoCamera')
cam_auto.lens = 50.0
cam_auto.sensor_width = 36.0
cam_auto.clip_end = 1000.0
ob_auto_camera = bpy.data.objects.new('AutoCamera', cam_auto)
scene.collection.objects.link(ob_auto_camera)
ob_auto_camera.location = (8.95908, -10.6987, 9.90423)
ob_auto_camera.rotation_euler = (1.09748, -7.21219e-08, 0.694738)
scene.camera = ob_auto_camera
light_auto_sun = bpy.data.lights.new('AutoSun', 'SUN')
light_auto_sun.energy = 3.0
light_auto_sun.angle = 0.0523599
ob_auto_sun = bpy.data.objects.new('AutoSun', light_auto_sun)
scene.collection.objects.link(ob_auto_sun)
ob_auto_sun.rotation_euler = (0.872665, 0.174533, 0.523599)
bpy.context.view_layer.update()
